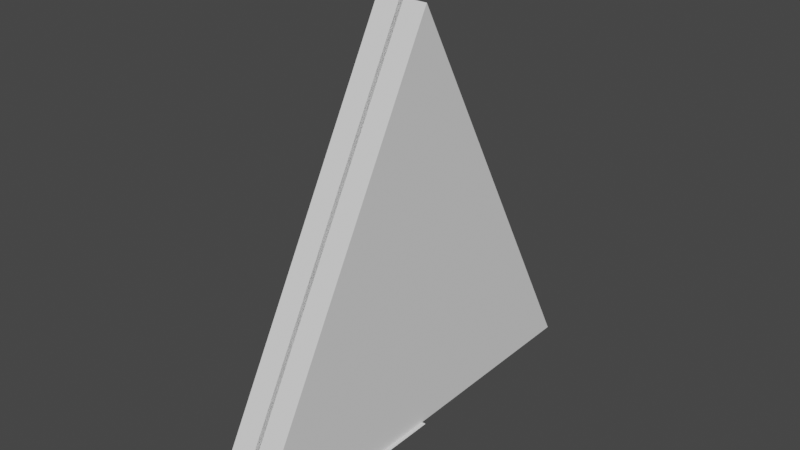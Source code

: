 # Source: Topaz_2.Blend  (saved by Blender 3.5.10; exported with 4.5.12 LTS)
import bpy
from mathutils import Matrix  # noqa: F401  (used for matrix-valued properties, if any)

bpy.ops.wm.read_factory_settings(use_empty=True)
scene = bpy.context.scene
scene.name = 'Scene'

# ---- collections
col_collection = bpy.data.collections.new('Collection'); scene.collection.children.link(col_collection)

# ---- world
world_world = bpy.data.worlds.new('World'); scene.world = world_world
world_world.use_nodes = True; world_world.node_tree.nodes.clear()
_N = world_world.node_tree.nodes; _L = world_world.node_tree.links
n0 = _N.new('ShaderNodeOutputWorld'); n0.name = 'World Output'; n0.location = (300, 300)
n1 = _N.new('ShaderNodeBackground'); n1.name = 'Background'; n1.location = (10, 300)
n1.inputs[0].default_value = (0.05088, 0.05088, 0.05088, 1.0)
_L.new(n1.outputs[0], n0.inputs[0])
n0.is_active_output = True
world_world.color = (0.05088, 0.05088, 0.05088)
world_world.use_sun_shadow = False
world_world.sun_shadow_jitter_overblur = 0.0

# ---- meshes
me_cube_001 = bpy.data.meshes.new('Cube.001')
me_cube_001.from_pydata([(0.1266, 0.0, -0.004485), (0.1266, -1.107, 0.0), (0.1266, 1.083, 0.0), (0.1266, 0.0, 2.021), (-0.1468, 0.0, -0.004485), (-0.1468, -1.107, 0.0), (-0.01011, 0.0, -0.004485), (-0.01011, -1.107, 0.0), (-0.01011, 1.083, 0.0), (-0.01011, 0.0, 2.021)], [], [(2, 0, 1, 3), (7, 6, 4, 5), (2, 3, 9, 8), (3, 1, 7, 9), (0, 2, 8, 6), (1, 0, 6, 7)])
_uv = me_cube_001.uv_layers.new(name='UVMap')
_uv.uv.foreach_set('vector', [0.375, 0.5, 0.375, 0.75, 0.625, 0.75, 0.625, 0.5, 0.625, 0.75, 0.375, 0.75, 0.375, 0.75, 0.625, 0.75, 0.375, 0.5, 0.625, 0.5, 0.625, 0.5, 0.375, 0.5, 0.625, 0.5, 0.625, 0.75, 0.625, 0.75, 0.625, 0.5, 0.375, 0.75, 0.375, 0.5, 0.375, 0.5, 0.375, 0.75, 0.625, 0.75, 0.375, 0.75, 0.375, 0.75, 0.625, 0.75])
me_cube_001.update()

# ---- objects
ob_cube = bpy.data.objects.new('Cube', me_cube_001)

# ---- transforms, parenting, visibility, modifiers, constraints
ob_cube.location = (0.0, 0.0, 0.0)
_m = ob_cube.modifiers.new('Mirror', 'MIRROR')

# ---- collection membership
col_collection.objects.link(ob_cube)

# ---- scene / render settings (as saved in the file)
scene.frame_start = 1; scene.frame_end = 250; scene.frame_set(1)
scene.render.engine = 'BLENDER_EEVEE_NEXT'
scene.cycles.sampling_pattern = 'TABULATED_SOBOL'
scene.view_settings.view_transform = 'Filmic'
bpy.context.view_layer.update()

# ---- added for rendering (the .blend has no active camera and no usable light): camera, sun
cam_auto = bpy.data.cameras.new('AutoCamera')
cam_auto.lens = 50.0
cam_auto.sensor_width = 36.0
cam_auto.clip_end = 1000.0
ob_auto_camera = bpy.data.objects.new('AutoCamera', cam_auto)
scene.collection.objects.link(ob_auto_camera)
ob_auto_camera.location = (2.77345, -3.33996, 3.22684)
ob_auto_camera.rotation_euler = (1.09748, -7.21219e-08, 0.694738)
scene.camera = ob_auto_camera
light_auto_sun = bpy.data.lights.new('AutoSun', 'SUN')
light_auto_sun.energy = 3.0
light_auto_sun.angle = 0.0523599
ob_auto_sun = bpy.data.objects.new('AutoSun', light_auto_sun)
scene.collection.objects.link(ob_auto_sun)
ob_auto_sun.rotation_euler = (0.872665, 0.174533, 0.523599)
bpy.context.view_layer.update()
